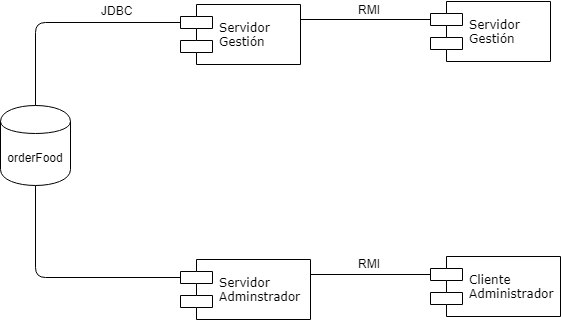

The diagram above was exported from draw.io. Its source (the exported page's mxGraphModel, read from the mxfile embedded in the PNG):
<mxGraphModel dx="1010" dy="588" grid="1" gridSize="10" guides="1" tooltips="1" connect="1" arrows="1" fold="1" page="1" pageScale="1" pageWidth="1100" pageHeight="850" background="#ffffff" math="0" shadow="0">
  <root>
    <mxCell id="0" />
    <mxCell id="1" parent="0" />
    <mxCell id="39150e848f15840c-5" value="Servidor&lt;br&gt;Gestión&lt;br&gt;" style="shape=component;align=left;spacingLeft=36;rounded=0;shadow=0;comic=0;labelBackgroundColor=none;strokeColor=#000000;strokeWidth=1;fillColor=#ffffff;fontFamily=Verdana;fontSize=12;fontColor=#000000;html=1;" parent="1" vertex="1">
      <mxGeometry x="310" y="135" width="120" height="60" as="geometry" />
    </mxCell>
    <mxCell id="45eYozGAq7WZhECPOlFP-1" value="orderFood" style="shape=cylinder;whiteSpace=wrap;html=1;boundedLbl=1;backgroundOutline=1;" vertex="1" parent="1">
      <mxGeometry x="130" y="236" width="70" height="80" as="geometry" />
    </mxCell>
    <mxCell id="45eYozGAq7WZhECPOlFP-2" value="Servidor&lt;br&gt;Adminstrador&lt;br&gt;" style="shape=component;align=left;spacingLeft=36;rounded=0;shadow=0;comic=0;labelBackgroundColor=none;strokeColor=#000000;strokeWidth=1;fillColor=#ffffff;fontFamily=Verdana;fontSize=12;fontColor=#000000;html=1;" vertex="1" parent="1">
      <mxGeometry x="310" y="390" width="130" height="60" as="geometry" />
    </mxCell>
    <mxCell id="45eYozGAq7WZhECPOlFP-4" value="" style="endArrow=none;html=1;exitX=0.5;exitY=0;exitDx=0;exitDy=0;entryX=0;entryY=0.3;entryDx=0;entryDy=0;" edge="1" parent="1" source="45eYozGAq7WZhECPOlFP-1" target="39150e848f15840c-5">
      <mxGeometry width="50" height="50" relative="1" as="geometry">
        <mxPoint x="165" y="210" as="sourcePoint" />
        <mxPoint x="165" y="160" as="targetPoint" />
        <Array as="points">
          <mxPoint x="165" y="153" />
        </Array>
      </mxGeometry>
    </mxCell>
    <mxCell id="45eYozGAq7WZhECPOlFP-5" value="" style="endArrow=none;html=1;entryX=0.5;entryY=1;entryDx=0;entryDy=0;exitX=0;exitY=0.3;exitDx=0;exitDy=0;" edge="1" parent="1" source="45eYozGAq7WZhECPOlFP-2" target="45eYozGAq7WZhECPOlFP-1">
      <mxGeometry width="50" height="50" relative="1" as="geometry">
        <mxPoint x="120" y="390" as="sourcePoint" />
        <mxPoint x="170" y="340" as="targetPoint" />
        <Array as="points">
          <mxPoint x="165" y="408" />
        </Array>
      </mxGeometry>
    </mxCell>
    <mxCell id="45eYozGAq7WZhECPOlFP-6" value="Servidor&lt;br&gt;Gestión&lt;br&gt;" style="shape=component;align=left;spacingLeft=36;rounded=0;shadow=0;comic=0;labelBackgroundColor=none;strokeColor=#000000;strokeWidth=1;fillColor=#ffffff;fontFamily=Verdana;fontSize=12;fontColor=#000000;html=1;" vertex="1" parent="1">
      <mxGeometry x="560" y="132" width="120" height="60" as="geometry" />
    </mxCell>
    <mxCell id="45eYozGAq7WZhECPOlFP-7" value="" style="endArrow=none;html=1;entryX=0;entryY=0.3;entryDx=0;entryDy=0;exitX=1;exitY=0.25;exitDx=0;exitDy=0;" edge="1" parent="1" source="39150e848f15840c-5" target="45eYozGAq7WZhECPOlFP-6">
      <mxGeometry width="50" height="50" relative="1" as="geometry">
        <mxPoint x="130" y="520" as="sourcePoint" />
        <mxPoint x="180" y="470" as="targetPoint" />
      </mxGeometry>
    </mxCell>
    <mxCell id="45eYozGAq7WZhECPOlFP-9" value="Cliente&lt;br&gt;Administrador&lt;br&gt;" style="shape=component;align=left;spacingLeft=36;rounded=0;shadow=0;comic=0;labelBackgroundColor=none;strokeColor=#000000;strokeWidth=1;fillColor=#ffffff;fontFamily=Verdana;fontSize=12;fontColor=#000000;html=1;" vertex="1" parent="1">
      <mxGeometry x="560" y="387" width="130" height="60" as="geometry" />
    </mxCell>
    <mxCell id="45eYozGAq7WZhECPOlFP-10" value="" style="endArrow=none;html=1;exitX=1;exitY=0.25;exitDx=0;exitDy=0;entryX=0;entryY=0.3;entryDx=0;entryDy=0;" edge="1" parent="1" source="45eYozGAq7WZhECPOlFP-2" target="45eYozGAq7WZhECPOlFP-9">
      <mxGeometry width="50" height="50" relative="1" as="geometry">
        <mxPoint x="450" y="440" as="sourcePoint" />
        <mxPoint x="500" y="390" as="targetPoint" />
      </mxGeometry>
    </mxCell>
    <mxCell id="45eYozGAq7WZhECPOlFP-11" value="RMI" style="text;html=1;resizable=0;points=[];autosize=1;align=left;verticalAlign=top;spacingTop=-4;" vertex="1" parent="1">
      <mxGeometry x="486" y="131" width="40" height="20" as="geometry" />
    </mxCell>
    <mxCell id="45eYozGAq7WZhECPOlFP-12" value="RMI" style="text;html=1;resizable=0;points=[];autosize=1;align=left;verticalAlign=top;spacingTop=-4;" vertex="1" parent="1">
      <mxGeometry x="486" y="385" width="40" height="20" as="geometry" />
    </mxCell>
    <mxCell id="45eYozGAq7WZhECPOlFP-13" value="JDBC" style="text;html=1;resizable=0;points=[];autosize=1;align=left;verticalAlign=top;spacingTop=-4;" vertex="1" parent="1">
      <mxGeometry x="229" y="132" width="50" height="20" as="geometry" />
    </mxCell>
  </root>
</mxGraphModel>